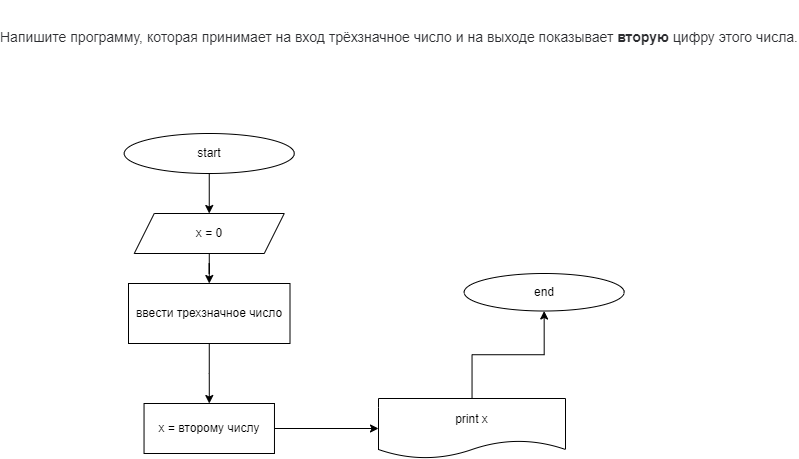

The diagram above was exported from draw.io. Its source (the exported page's mxGraphModel, read from the mxfile embedded in the PNG):
<mxGraphModel dx="1022" dy="2642" grid="1" gridSize="10" guides="1" tooltips="1" connect="1" arrows="1" fold="1" page="1" pageScale="1" pageWidth="850" pageHeight="1100" math="0" shadow="0">
  <root>
    <mxCell id="0" />
    <mxCell id="1" parent="0" />
    <mxCell id="2" value="" style="edgeStyle=orthogonalEdgeStyle;rounded=0;orthogonalLoop=1;jettySize=auto;html=1;" parent="1" source="3" target="5" edge="1">
      <mxGeometry relative="1" as="geometry" />
    </mxCell>
    <mxCell id="3" value="start" style="ellipse;whiteSpace=wrap;html=1;" parent="1" vertex="1">
      <mxGeometry x="135.75" y="-2050" width="170" height="40" as="geometry" />
    </mxCell>
    <mxCell id="4" value="" style="edgeStyle=orthogonalEdgeStyle;rounded=0;orthogonalLoop=1;jettySize=auto;html=1;" parent="1" source="5" edge="1">
      <mxGeometry relative="1" as="geometry">
        <mxPoint x="220.78333333333333" y="-1900" as="targetPoint" />
      </mxGeometry>
    </mxCell>
    <mxCell id="5" value="x = 0" style="shape=parallelogram;perimeter=parallelogramPerimeter;whiteSpace=wrap;html=1;fixedSize=1;" parent="1" vertex="1">
      <mxGeometry x="145.75" y="-1970" width="150" height="40" as="geometry" />
    </mxCell>
    <mxCell id="115" value="" style="edgeStyle=orthogonalEdgeStyle;rounded=0;orthogonalLoop=1;jettySize=auto;html=1;" parent="1" source="116" edge="1">
      <mxGeometry relative="1" as="geometry">
        <mxPoint x="220.79999999999995" y="-1779.9829683698297" as="targetPoint" />
      </mxGeometry>
    </mxCell>
    <mxCell id="116" value="&lt;span&gt;ввести трехзначное число&lt;/span&gt;" style="whiteSpace=wrap;html=1;" parent="1" vertex="1">
      <mxGeometry x="140" y="-1900" width="161.5" height="60" as="geometry" />
    </mxCell>
    <mxCell id="134" value="" style="edgeStyle=none;html=1;" edge="1" parent="1" source="121" target="125">
      <mxGeometry relative="1" as="geometry" />
    </mxCell>
    <mxCell id="121" value="x = второму числу" style="whiteSpace=wrap;html=1;" parent="1" vertex="1">
      <mxGeometry x="155.54" y="-1780" width="130.43" height="50" as="geometry" />
    </mxCell>
    <mxCell id="124" value="" style="edgeStyle=orthogonalEdgeStyle;rounded=0;orthogonalLoop=1;jettySize=auto;html=1;" parent="1" source="125" target="126" edge="1">
      <mxGeometry relative="1" as="geometry" />
    </mxCell>
    <mxCell id="125" value="print x" style="shape=document;whiteSpace=wrap;html=1;boundedLbl=1;" parent="1" vertex="1">
      <mxGeometry x="390" y="-1785" width="187" height="60" as="geometry" />
    </mxCell>
    <mxCell id="126" value="end" style="ellipse;whiteSpace=wrap;html=1;" parent="1" vertex="1">
      <mxGeometry x="475.65999999999997" y="-1910" width="160" height="37.5" as="geometry" />
    </mxCell>
    <mxCell id="130" value="&lt;br&gt;&lt;br&gt;&lt;font style=&quot;font-size: 14px&quot;&gt;&lt;span style=&quot;color: rgb(44 , 45 , 48) ; font-family: &amp;#34;roboto&amp;#34; , &amp;#34;san francisco&amp;#34; , &amp;#34;helvetica neue&amp;#34; , &amp;#34;helvetica&amp;#34; , &amp;#34;arial&amp;#34; ; font-style: normal ; font-weight: 400 ; letter-spacing: normal ; text-indent: 0px ; text-transform: none ; word-spacing: 0px ; background-color: rgb(255 , 255 , 255) ; display: inline ; float: none&quot;&gt;Напишите программу, которая принимает на вход трёхзначное число и на выходе показывает&amp;nbsp;&lt;/span&gt;&lt;strong style=&quot;box-sizing: border-box ; font-weight: 700 ; color: rgb(44 , 45 , 48) ; font-family: &amp;#34;roboto&amp;#34; , &amp;#34;san francisco&amp;#34; , &amp;#34;helvetica neue&amp;#34; , &amp;#34;helvetica&amp;#34; , &amp;#34;arial&amp;#34; ; font-style: normal ; letter-spacing: normal ; text-indent: 0px ; text-transform: none ; word-spacing: 0px ; background-color: rgb(255 , 255 , 255)&quot;&gt;вторую&lt;/strong&gt;&lt;span style=&quot;color: rgb(44 , 45 , 48) ; font-family: &amp;#34;roboto&amp;#34; , &amp;#34;san francisco&amp;#34; , &amp;#34;helvetica neue&amp;#34; , &amp;#34;helvetica&amp;#34; , &amp;#34;arial&amp;#34; ; font-style: normal ; font-weight: 400 ; letter-spacing: normal ; text-indent: 0px ; text-transform: none ; word-spacing: 0px ; background-color: rgb(255 , 255 , 255) ; display: inline ; float: none&quot;&gt;&lt;span&gt;&amp;nbsp;&lt;/span&gt;цифру этого числа.&lt;/span&gt;&lt;br&gt;&lt;/font&gt;" style="text;whiteSpace=wrap;html=1;" parent="1" vertex="1">
      <mxGeometry x="10" y="-2190" width="860" as="geometry" />
    </mxCell>
  </root>
</mxGraphModel>